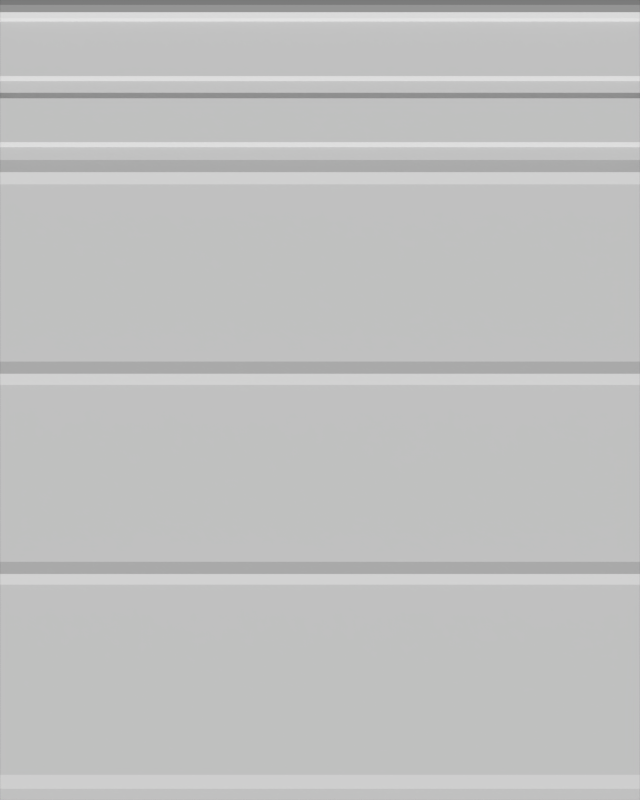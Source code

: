 # Source: barrel.blend  (saved by Blender 2.56.0; exported with 4.5.12 LTS)
import bpy
from mathutils import Matrix  # noqa: F401  (used for matrix-valued properties, if any)

bpy.ops.wm.read_factory_settings(use_empty=True)
scene = bpy.context.scene
scene.name = 'Scene'

# ---- collections
col_collection_1 = bpy.data.collections.new('Collection 1'); scene.collection.children.link(col_collection_1)

# ---- materials (node trees are filled in below, after node groups)
mat_material_001 = bpy.data.materials.new('Material.001')
mat_material_001.alpha_threshold = 0.0
mat_material_001.use_transparent_shadow = False
mat_material_001.roughness = 0.5
mat_material_001.line_color = (0.0, 0.0, 0.0, 1.0)

# ---- material node trees

# ---- world
world_world = bpy.data.worlds.new('World'); scene.world = world_world
world_world.color = (0.05088, 0.05088, 0.05088)
world_world.use_sun_shadow = False
world_world.sun_shadow_jitter_overblur = 0.0
world_world.cycles.sampling_method = 'MANUAL'
world_world.cycles.sample_map_resolution = 256

# ---- cameras
cam_camera = bpy.data.cameras.new('Camera')
cam_camera.type = 'ORTHO'
cam_camera.clip_end = 100.0
cam_camera.lens = 35.0
cam_camera.ortho_scale = 2.5
cam_camera.dof.focus_distance = 0.0
cam_camera.dof.aperture_fstop = 128.0

# ---- meshes
me_plane = bpy.data.meshes.new('Plane')
me_plane.from_pydata([(1.0, 0.04525, 0.0), (1.0, -0.4852, 0.0), (-1.0, -0.4852, 0.0), (-1.0, 0.04525, 0.0), (1.0, -0.5218, 0.01), (-1.0, -0.5218, 0.01), (-1.0, -0.5538, 0.0), (1.0, -0.5538, 0.0), (-1.0, 0.07875, 0.01), (1.0, 0.07875, 0.01), (1.0, 0.1153, 0.0), (-1.0, 0.1153, 0.0), (1.0, 0.6467, 0.0), (-1.0, 0.6467, 0.0), (1.0, 0.6833, 0.01), (-1.0, 0.6833, 0.01), (-1.0, 0.7199, 0.0), (1.0, 0.7199, 0.0), (1.0, 0.7583, 0.0), (-1.0, 0.7583, 0.0), (1.0, 0.7732, 0.01), (-1.0, 0.7732, 0.01), (-1.0, 0.9048, 0.01), (1.0, 0.9048, 0.01), (-1.0, 0.9215, 0.0), (1.0, 0.9215, 0.0), (-1.0, 0.9565, 0.0), (1.0, 0.9565, 0.0), (-1.0, 0.9715, 0.01), (1.0, 0.9715, 0.01), (1.0, 1.135, 0.01), (-1.0, 1.135, 0.01), (1.0, 1.145, 0.02), (-1.0, 1.145, 0.02), (1.0, 1.163, 0.03), (-1.0, 1.163, 0.03), (-1.0, 1.185, 0.02), (1.0, 1.185, 0.02), (-1.0, 1.2, 0.01), (1.0, 1.2, 0.01), (-1.0, -1.124, 0.0), (1.0, -1.124, 0.0), (1.0, -1.166, -0.01), (-1.0, -1.166, -0.01), (1.0, -1.2, -0.01), (-1.0, -1.2, -0.01)], [], [(0, 3, 2, 1), (1, 2, 5, 4), (4, 5, 6, 7), (3, 0, 9, 8), (8, 9, 10, 11), (11, 10, 12, 13), (13, 12, 14, 15), (15, 14, 17, 16), (16, 17, 18, 19), (19, 18, 20, 21), (21, 20, 23, 22), (22, 23, 25, 24), (24, 25, 27, 26), (26, 27, 29, 28), (28, 29, 30, 31), (31, 30, 32, 33), (33, 32, 34, 35), (35, 34, 37, 36), (36, 37, 39, 38), (7, 6, 40, 41), (41, 40, 43, 42), (42, 43, 45, 44)])
_uv = me_plane.uv_layers.new(name='UVTex')
_uv.uv.foreach_set('vector', [1.0, 1.0, 0.0, 1.0, 0.0, 0.0, 1.0, 0.0, 0.0, 0.0, 1.0, 0.0, 1.0, 1.0, 0.0, 1.0, 0.0, 0.0, 1.0, 0.0, 1.0, 1.0, 0.0, 1.0, 0.0, 0.0, 1.0, 0.0, 1.0, 1.0, 0.0, 1.0, 0.0, 0.0, 1.0, 0.0, 1.0, 1.0, 0.0, 1.0, 0.0, 0.0, 1.0, 0.0, 1.0, 1.0, 0.0, 1.0, 0.0, 0.0, 1.0, 0.0, 1.0, 1.0, 0.0, 1.0, 0.0, 0.0, 1.0, 0.0, 1.0, 1.0, 0.0, 1.0, 0.0, 0.0, 1.0, 0.0, 1.0, 1.0, 0.0, 1.0, 0.0, 0.0, 1.0, 0.0, 1.0, 1.0, 0.0, 1.0, 0.0, 0.0, 1.0, 0.0, 1.0, 1.0, 0.0, 1.0, 0.0, 0.0, 1.0, 0.0, 1.0, 1.0, 0.0, 1.0, 0.0, 0.0, 1.0, 0.0, 1.0, 1.0, 0.0, 1.0, 0.0, 0.0, 1.0, 0.0, 1.0, 1.0, 0.0, 1.0, 0.0, 0.0, 1.0, 0.0, 1.0, 1.0, 0.0, 1.0, 0.0, 0.0, 1.0, 0.0, 1.0, 1.0, 0.0, 1.0, 0.0, 0.0, 1.0, 0.0, 1.0, 1.0, 0.0, 1.0, 0.0, 0.0, 1.0, 0.0, 1.0, 1.0, 0.0, 1.0, 0.0, 0.0, 1.0, 0.0, 1.0, 1.0, 0.0, 1.0, 0.0, 0.0, 1.0, 0.0, 1.0, 1.0, 0.0, 1.0, 0.0, 0.0, 1.0, 0.0, 1.0, 1.0, 0.0, 1.0, 0.0, 0.0, 1.0, 0.0, 1.0, 1.0, 0.0, 1.0])
me_plane.materials.append(mat_material_001)
me_plane.use_remesh_preserve_volume = False
me_plane.use_remesh_preserve_attributes = False
me_plane.use_mirror_vertex_groups = False
me_plane.update()

# ---- objects
ob_plane = bpy.data.objects.new('Plane', me_plane)
ob_camera = bpy.data.objects.new('Camera', cam_camera)

# ---- transforms, parenting, visibility, modifiers, constraints
ob_plane.location = (0.0, -0.0501, 0.0)
ob_plane.scale = (1.0, 1.042, 1.0)
ob_plane.empty_display_type = 'ARROWS'
ob_plane.lineart.crease_threshold = 0.0
ob_camera.location = (0.0, -0.05011, 1.0)
ob_camera.lock_rotations_4d = False
ob_camera.empty_display_type = 'ARROWS'
ob_camera.color = (0.0, 0.0, 0.0, 0.0)
ob_camera.display_type = 'WIRE'
ob_camera.lineart.crease_threshold = 0.0

# ---- collection membership
col_collection_1.objects.link(ob_plane)
col_collection_1.objects.link(ob_camera)

# ---- scene / render settings (as saved in the file)
scene.camera = ob_camera
scene.frame_start = 1; scene.frame_end = 250; scene.frame_set(1)
scene.render.engine = 'BLENDER_EEVEE_NEXT'
scene.render.image_settings.file_format = 'TARGA'
scene.render.image_settings.color_mode = 'RGB'
scene.render.image_settings.compression = 90
scene.render.resolution_x = 256
scene.render.resolution_y = 320
scene.render.dither_intensity = 0.0
scene.render.bake_margin = 2
scene.render.bake_bias = 0.0
scene.cycles.use_denoising = False
scene.cycles.samples = 10
scene.cycles.sampling_pattern = 'TABULATED_SOBOL'
scene.cycles.light_sampling_threshold = 0.0
scene.cycles.use_adaptive_sampling = False
scene.cycles.use_light_tree = False
scene.cycles.blur_glossy = 0.0
scene.cycles.volume_bounces = 1
scene.cycles.pixel_filter_type = 'GAUSSIAN'
scene.cycles.sample_clamp_indirect = 0.0
scene.view_settings.view_transform = 'Standard'
bpy.context.view_layer.update()

# ---- added for rendering (the .blend has no usable light): sun
light_auto_sun = bpy.data.lights.new('AutoSun', 'SUN')
light_auto_sun.energy = 3.0
light_auto_sun.angle = 0.0523599
ob_auto_sun = bpy.data.objects.new('AutoSun', light_auto_sun)
scene.collection.objects.link(ob_auto_sun)
ob_auto_sun.rotation_euler = (0.872665, 0.174533, 0.523599)
bpy.context.view_layer.update()
